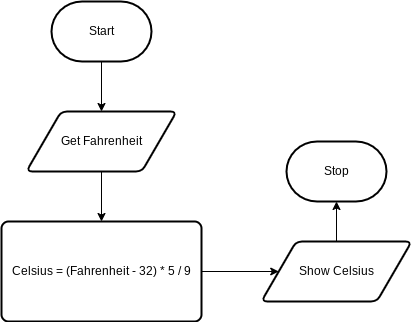

The diagram above was exported from draw.io. Its source (the exported page's mxGraphModel, read from the mxfile embedded in the PNG):
<mxGraphModel dx="954" dy="757" grid="1" gridSize="10" guides="1" tooltips="1" connect="1" arrows="1" fold="1" page="1" pageScale="1" pageWidth="827" pageHeight="1169" math="0" shadow="0">
  <root>
    <mxCell id="0" />
    <mxCell id="1" parent="0" />
    <mxCell id="4" style="edgeStyle=none;html=1;entryX=0.5;entryY=0;entryDx=0;entryDy=0;" edge="1" parent="1" source="2" target="3">
      <mxGeometry relative="1" as="geometry" />
    </mxCell>
    <mxCell id="2" value="Start" style="strokeWidth=2;html=1;shape=mxgraph.flowchart.terminator;whiteSpace=wrap;" vertex="1" parent="1">
      <mxGeometry x="210" y="40" width="100" height="60" as="geometry" />
    </mxCell>
    <mxCell id="6" style="edgeStyle=none;html=1;" edge="1" parent="1" source="3" target="5">
      <mxGeometry relative="1" as="geometry" />
    </mxCell>
    <mxCell id="3" value="Get Fahrenheit" style="shape=parallelogram;html=1;strokeWidth=2;perimeter=parallelogramPerimeter;whiteSpace=wrap;rounded=1;arcSize=12;size=0.23;" vertex="1" parent="1">
      <mxGeometry x="185" y="150" width="150" height="60" as="geometry" />
    </mxCell>
    <mxCell id="8" style="edgeStyle=none;html=1;entryX=0;entryY=0.5;entryDx=0;entryDy=0;" edge="1" parent="1" source="5" target="7">
      <mxGeometry relative="1" as="geometry" />
    </mxCell>
    <mxCell id="5" value="Celsius = (Fahrenheit - 32) * 5 / 9" style="rounded=1;whiteSpace=wrap;html=1;absoluteArcSize=1;arcSize=14;strokeWidth=2;" vertex="1" parent="1">
      <mxGeometry x="160" y="260" width="200" height="100" as="geometry" />
    </mxCell>
    <mxCell id="11" style="edgeStyle=none;html=1;entryX=0.5;entryY=1;entryDx=0;entryDy=0;entryPerimeter=0;" edge="1" parent="1" source="7" target="9">
      <mxGeometry relative="1" as="geometry" />
    </mxCell>
    <mxCell id="7" value="Show Celsius" style="shape=parallelogram;html=1;strokeWidth=2;perimeter=parallelogramPerimeter;whiteSpace=wrap;rounded=1;arcSize=12;size=0.23;" vertex="1" parent="1">
      <mxGeometry x="420" y="280" width="150" height="60" as="geometry" />
    </mxCell>
    <mxCell id="9" value="Stop" style="strokeWidth=2;html=1;shape=mxgraph.flowchart.terminator;whiteSpace=wrap;" vertex="1" parent="1">
      <mxGeometry x="445" y="180" width="100" height="60" as="geometry" />
    </mxCell>
  </root>
</mxGraphModel>